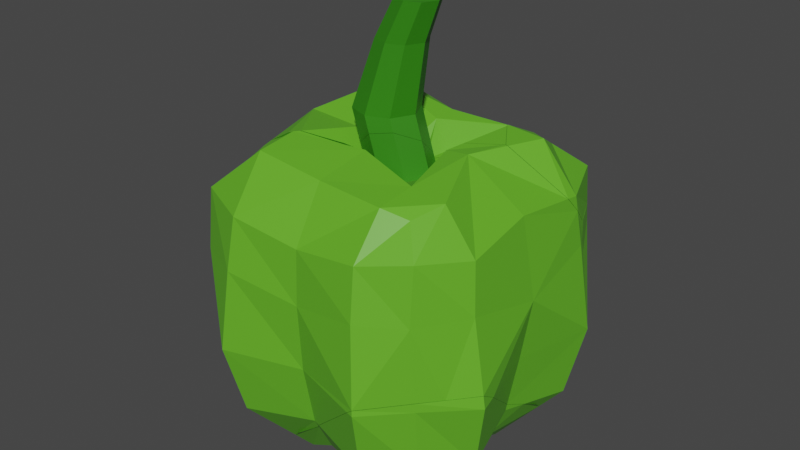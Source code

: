 # Source: Paprika_green_broken.blend  (saved by Blender 2.82.7; exported with 4.5.12 LTS)
import bpy
from mathutils import Matrix  # noqa: F401  (used for matrix-valued properties, if any)

bpy.ops.wm.read_factory_settings(use_empty=True)
scene = bpy.context.scene
scene.name = 'Scene'

# ---- collections
col_collection = bpy.data.collections.new('Collection'); scene.collection.children.link(col_collection)

# ---- materials (node trees are filled in below, after node groups)
mat_material_007 = bpy.data.materials.new('Material.007')
mat_material_007.use_transparent_shadow = False
mat_material_008 = bpy.data.materials.new('Material.008')
mat_material_008.use_transparent_shadow = False

# ---- material node trees
mat_material_007.use_nodes = True; mat_material_007.node_tree.nodes.clear()
_N = mat_material_007.node_tree.nodes; _L = mat_material_007.node_tree.links
n0 = _N.new('ShaderNodeOutputMaterial'); n0.name = 'Material Output'; n0.location = (300, 300)
n1 = _N.new('ShaderNodeBsdfPrincipled'); n1.name = 'Principled BSDF'; n1.location = (10, 300)
n1.distribution = 'GGX'
n1.subsurface_method = 'BURLEY'
n1.inputs[0].default_value = (0.1217, 0.448, 0.02115, 1.0)
n1.inputs[3].default_value = 1.45
n1.inputs[27].default_value = (0.0, 0.0, 0.0, 1.0)
n1.inputs[28].default_value = 1.0
_L.new(n1.outputs[0], n0.inputs[0])
n0.is_active_output = True
mat_material_008.use_nodes = True; mat_material_008.node_tree.nodes.clear()
_N = mat_material_008.node_tree.nodes; _L = mat_material_008.node_tree.links
n0 = _N.new('ShaderNodeOutputMaterial'); n0.name = 'Material Output'; n0.location = (300, 300)
n1 = _N.new('ShaderNodeBsdfPrincipled'); n1.name = 'Principled BSDF'; n1.location = (10, 300)
n1.distribution = 'GGX'
n1.subsurface_method = 'BURLEY'
n1.inputs[0].default_value = (0.03137, 0.2203, 0.005286, 1.0)
n1.inputs[3].default_value = 1.45
n1.inputs[27].default_value = (0.0, 0.0, 0.0, 1.0)
n1.inputs[28].default_value = 1.0
_L.new(n1.outputs[0], n0.inputs[0])
n0.is_active_output = True

# ---- world
world_world = bpy.data.worlds.new('World'); scene.world = world_world
world_world.use_nodes = True; world_world.node_tree.nodes.clear()
_N = world_world.node_tree.nodes; _L = world_world.node_tree.links
n0 = _N.new('ShaderNodeOutputWorld'); n0.name = 'World Output'; n0.location = (300, 300)
n1 = _N.new('ShaderNodeBackground'); n1.name = 'Background'; n1.location = (10, 300)
n1.inputs[0].default_value = (0.05088, 0.05088, 0.05088, 1.0)
_L.new(n1.outputs[0], n0.inputs[0])
n0.is_active_output = True
world_world.color = (0.05088, 0.05088, 0.05088)
world_world.use_sun_shadow = False
world_world.sun_shadow_jitter_overblur = 0.0

# ---- meshes
me_gr_nn_paprika_cell_006 = bpy.data.meshes.new('Grønn Paprika_cell.006')
me_gr_nn_paprika_cell_006.from_pydata([(0.5458, -1.254, 0.5457), (0.7831, -1.022, 0.007518), (0.8734, -0.2536, 0.9124), (0.01512, -1.022, 0.7755), (0.6508, -1.254, -0.3087), (0.8501, -0.7538, 0.8529), (0.3332, -1.254, 0.6441), (0.6508, -1.254, 0.3265), (-0.302, -1.254, 0.6441), (0.5998, -0.2536, 1.196), (1.184, -0.2536, 0.6107), (0.9413, -0.7167, 0.007517), (1.076, -0.7843, 0.5382), (0.5458, -0.7843, 1.069), (0.3332, -1.254, 0.3265), (0.9513, -0.6642, 0.007516), (0.9821, -0.7371, -0.1527), (1.168, -0.1614, 0.6089), (1.149, -0.2536, 0.474), (0.8708, -0.1861, 0.9159), (0.06554, -0.7231, 0.9465), (0.5962, -0.2132, 1.192), (0.5472, -0.2536, 1.181), (0.5768, -1.254, -0.4973), (0.7711, -1.079, -0.486), (0.9275, -0.9485, -0.4481), (0.9862, -0.8302, -0.3159), (0.4873, -1.254, -0.4501), (0.3667, -1.254, -0.3087), (0.4673, -0.998, 0.007518), (0.3764, -1.032, 0.05646), (0.08629, -1.05, 0.3654), (-0.2124, -1.18, 0.4961), (-0.302, -1.254, 0.4757), (-0.3223, -1.254, 0.4996), (-0.3748, -1.254, 0.612), (0.01512, -1.003, 0.529), (-0.3598, -1.127, 0.759), (-0.3678, -1.149, 0.7312), (-0.3945, -1.221, 0.6391), (0.01512, -0.7868, 0.8973), (-0.2593, -1.014, 0.8331), (0.9513, -0.6642, 0.007516), (0.9821, -0.7371, -0.1527), (1.168, -0.1614, 0.6089), (1.149, -0.2536, 0.474), (0.8708, -0.1861, 0.9159), (0.5472, -0.2536, 1.181), (0.06554, -0.7231, 0.9465), (0.5962, -0.2132, 1.192), (0.5768, -1.254, -0.4973), (0.7711, -1.079, -0.486), (0.9275, -0.9485, -0.4481), (0.9862, -0.8302, -0.3159), (0.4873, -1.254, -0.4501), (0.3667, -1.254, -0.3087), (0.4673, -0.998, 0.007518), (0.3764, -1.032, 0.05646), (0.08629, -1.05, 0.3654), (0.01512, -1.003, 0.529), (-0.2124, -1.18, 0.4961), (-0.302, -1.254, 0.4757), (-0.3223, -1.254, 0.4996), (-0.3748, -1.254, 0.612), (-0.3598, -1.127, 0.759), (-0.3678, -1.149, 0.7312), (-0.3945, -1.221, 0.6391), (0.01512, -0.7868, 0.8973), (-0.2593, -1.014, 0.8331)], [], [(14, 7, 0, 6), (13, 9, 47, 48), (12, 10, 2, 5), (4, 52, 53, 43, 11, 1), (7, 12, 5, 0), (1, 11, 12, 7), (11, 42, 45, 10, 12), (9, 49, 47), (2, 46, 49, 9), (6, 13, 48, 67, 3), (0, 5, 13, 6), (5, 2, 9, 13), (8, 64, 65, 66, 63), (3, 67, 68, 64, 8), (10, 44, 46, 2), (59, 58, 14, 6, 3), (61, 60, 59, 3, 8), (58, 57, 14), (51, 50, 54), (56, 55, 4, 1), (34, 35, 39), (45, 44, 10), (63, 62, 61, 8), (41, 40, 20, 22, 21, 19, 17, 18, 15, 16, 26), (23, 24, 52, 4), (43, 42, 11), (55, 27, 23, 4), (57, 56, 1, 7, 14), (32, 33, 34, 39, 38, 37, 41, 26, 25, 51, 54, 28, 29, 30, 31, 36)])
_k = set([(15, 16), (15, 18), (16, 26), (17, 18), (17, 19), (19, 21), (20, 22), (20, 40), (21, 22), (23, 24), (23, 27), (24, 52), (25, 26), (25, 51), (27, 55), (28, 29), (28, 54), (29, 30), (30, 31), (31, 36), (32, 33), (32, 36), (33, 34), (34, 35), (35, 39), (37, 38), (37, 41), (38, 39), (40, 41), (42, 43), (42, 45), (43, 53), (44, 45), (44, 46), (46, 49), (47, 48), (47, 49), (48, 67), (50, 51), (50, 54), (52, 53), (55, 56), (56, 57), (57, 58), (58, 59), (59, 60), (60, 61), (61, 62), (62, 63), (63, 66), (64, 65), (64, 68), (65, 66), (67, 68)])
me_gr_nn_paprika_cell_006.attributes.new('sharp_edge', 'BOOLEAN', 'EDGE').data.foreach_set('value', [ (min(e.vertices), max(e.vertices)) in _k for e in me_gr_nn_paprika_cell_006.edges])
_uv = me_gr_nn_paprika_cell_006.uv_layers.new(name='UVMap')
_uv.uv.foreach_set('vector', [0.3125, 0.6875, 0.375, 0.6875, 0.375, 0.75, 0.3125, 0.75, 0.4375, 0.8125, 0.5, 0.8125, 0.5, 0.8181, 0.4375, 0.8691, 0.4375, 0.6875, 0.5, 0.6875, 0.5, 0.75, 0.4375, 0.75, 0.375, 0.5625, 0.4156, 0.5625, 0.4277, 0.5842, 0.4375, 0.6061, 0.4375, 0.625, 0.375, 0.625, 0.375, 0.6875, 0.4375, 0.6875, 0.4375, 0.75, 0.375, 0.75, 0.375, 0.625, 0.4375, 0.625, 0.4375, 0.6875, 0.375, 0.6875, 0.4375, 0.625, 0.4446, 0.625, 0.5, 0.6733, 0.5, 0.6875, 0.4375, 0.6875, 0.5, 0.8125, 0.5042, 0.8125, 0.5, 0.8181, 0.5, 0.75, 0.507, 0.75, 0.5042, 0.8125, 0.5, 0.8125, 0.375, 0.8125, 0.4375, 0.8125, 0.4375, 0.8691, 0.4231, 0.875, 0.375, 0.875, 0.375, 0.75, 0.4375, 0.75, 0.4375, 0.8125, 0.375, 0.8125, 0.4375, 0.75, 0.5, 0.75, 0.5, 0.8125, 0.4375, 0.8125, 0.375, 0.9375, 0.3919, 0.9375, 0.389, 0.9413, 0.3794, 0.9554, 0.375, 0.9551, 0.375, 0.875, 0.4231, 0.875, 0.4004, 0.9175, 0.3919, 0.9375, 0.375, 0.9375, 0.5, 0.6875, 0.5093, 0.6875, 0.507, 0.75, 0.5, 0.75, 0.25, 0.7114, 0.264, 0.6875, 0.3125, 0.6875, 0.3125, 0.75, 0.25, 0.75, 0.1875, 0.7169, 0.2055, 0.7162, 0.25, 0.7114, 0.25, 0.75, 0.1875, 0.75, 0.264, 0.6875, 0.3125, 0.6346, 0.3125, 0.6875, 1.0, 0.4408, 0.892, 0.09817, 1.0, 0.09808, 0.3255, 0.625, 0.3191, 0.5625, 0.375, 0.5625, 0.375, 0.625, 0.2232, 0.2232, 0.3397, 0.2235, 0.3679, 0.3679, 0.5, 0.6733, 0.5093, 0.6875, 0.5, 0.6875, 0.1699, 0.75, 0.1829, 0.7227, 0.1875, 0.7169, 0.1875, 0.75, 1.0, 0.7682, 0.8231, 0.6271, 0.7698, 0.6012, 0.3917, 0.3534, 0.3602, 0.3283, 0.3729, 0.187, 0.391, 0.03393, 0.4758, 0.04365, 0.8377, 0.1455, 0.9112, 0.1297, 1.0, 0.1276, 0.375, 0.5191, 0.3985, 0.5438, 0.4156, 0.5625, 0.375, 0.5625, 0.4375, 0.6061, 0.4446, 0.625, 0.4375, 0.625, 0.3191, 0.5625, 0.3497, 0.5317, 0.375, 0.5191, 0.375, 0.5625, 0.3125, 0.6346, 0.3255, 0.625, 0.375, 0.625, 0.375, 0.6875, 0.3125, 0.6875, 0.5542, 0.5542, 0.967, 0.2233, 1.0, 0.2232, 1.0, 0.3679, 1.0, 0.6935, 0.9652, 0.7121, 0.7682, 0.7682, 0.1276, 0.1276, 0.32, 0.03732, 0.5592, 0.0, 0.9019, 0.0, 0.9377, 0.08152, 0.5297, 0.2941, 0.6069, 0.3183, 0.7202, 0.4942, 0.6715, 0.5941])
me_gr_nn_paprika_cell_006.materials.append(mat_material_007)
me_gr_nn_paprika_cell_006.materials.append(mat_material_008)
me_gr_nn_paprika_cell_006.use_remesh_fix_poles = True
me_gr_nn_paprika_cell_006.use_remesh_preserve_attributes = False
me_gr_nn_paprika_cell_006.use_mirror_vertex_groups = False
me_gr_nn_paprika_cell_006.update()
me_gr_nn_paprika_cell_007 = bpy.data.meshes.new('Grønn Paprika_cell.007')
me_gr_nn_paprika_cell_007.from_pydata([(-0.9191, -0.2536, 0.9042), (0.01512, -0.7563, 0.007517), (0.01512, -0.2536, 1.022), (1.03, -0.2536, 0.007515), (-0.9894, -0.2536, 0.007515), (-0.8935, 0.3204, 0.9581), (-0.8935, -0.7538, 0.8282), (0.8501, 0.353, 0.9439), (0.01473, 0.8445, 0.2339), (0.2564, 0.8444, 0.007093), (0.01512, -0.9918, 0.3766), (0.01512, -0.9918, -0.3616), (-0.354, -0.9918, 0.007518), (0.3842, -0.9918, 0.007518), (-0.5696, -0.2536, 1.199), (0.01512, -0.7167, 0.9337), (0.01512, 0.2423, 1.051), (1.184, -0.2536, -0.6005), (1.112, 0.2267, 0.01025), (-1.154, -0.2536, 0.6266), (-0.911, -0.7167, 0.007517), (-1.117, 0.2186, 0.01487), (-1.046, 0.3565, 0.6351), (1.076, 0.3658, -0.6039), (1.076, -0.7843, -0.5232), (0.5458, 0.3536, 1.131), (-0.5156, -0.7843, 1.069), (0.3332, -1.254, -0.3087), (0.1788, 0.8447, -0.1592), (0.1786, 0.8448, 0.1733), (-0.1486, 0.8448, 0.1736), (-0.5156, 0.3461, 1.144), (1.076, 0.3659, 0.5987), (-0.2342, 0.8444, 0.006058), (0.3842, 1.075, 0.00751), (0.5151, 1.041, 0.5225), (0.01512, 1.097, 0.3766), (-0.4849, 1.139, 0.5219), (-0.6994, 0.9304, 0.7391), (-0.8933, 0.7544, 0.9082), (0.6943, 0.9542, 0.7515), (0.8499, 0.7747, 0.9093), (0.5572, 1.092, 0.007516), (1.001, 0.7995, 0.008226), (0.01512, 1.033, 0.8024), (0.01512, 0.6445, 1.032), (1.038, 0.7259, 0.5608), (0.7838, 1.011, 0.531), (-0.4959, 0.7251, 1.078), (-0.4849, 1.103, 0.8211), (-1.007, 0.7295, 0.5837), (-0.7531, 0.9706, 0.5391), (0.5263, 0.7246, 1.073), (0.5151, 1.008, 0.8183), (0.4968, 0.6688, -0.7019), (1.031, 0.7504, -0.4644), (0.674, 1.094, -0.2628), (0.6564, 1.096, -0.2664), (0.4196, 1.088, -0.131), (0.2674, 0.918, -0.2501), (0.05578, 0.8445, -0.2123), (0.1506, 0.9335, -0.1591), (0.1811, 1.082, 0.007247), (-0.2431, 0.8727, 0.006076), (-0.2057, 0.8446, -0.05208), (-0.2059, 1.025, 0.1737), (0.07732, 1.164, 0.1735), (-0.473, 1.128, 0.4664), (-0.7595, 0.9844, 0.4621), (-0.0779, 1.136, 0.234), (1.033, 0.3802, -0.689), (1.036, 0.3577, -0.6862), (1.049, 0.6281, -0.5697), (1.015, 0.4925, -0.7029), (-0.2515, 0.8688, 0.006236), (-0.2529, 0.8938, 0.03834), (-1.003, 0.7625, 0.3342), (-1.15, 0.2653, -0.197), (-1.065, 0.4746, 0.01248), (1.036, 0.3448, -0.6845), (1.175, -0.2536, -0.6123), (1.068, -0.7832, -0.5379), (1.058, 0.1885, -0.665), (0.9517, -0.6621, 0.007516), (0.9838, -0.738, -0.1593), (-0.9588, -0.7406, -0.1799), (-1.179, -0.2536, -0.5039), (-1.061, -0.6381, -0.4589), (-1.2, -0.02774, -0.5325), (-1.2, -0.04012, -0.5309), (1.168, -0.1595, 0.6088), (1.149, -0.2536, 0.4713), (-1.022, -0.7721, 0.4425), (-1.05, -0.7647, 0.5415), (1.0, -0.1777, 0.775), (0.8708, -0.184, 0.916), (-1.031, -0.7812, 0.5679), (0.06303, -0.7228, 0.9459), (0.596, -0.2111, 1.192), (0.5444, -0.2536, 1.18), (0.3332, -1.254, -0.4419), (0.2398, -1.177, -0.4481), (0.09821, -1.062, -0.4566), (0.01512, -0.9993, -0.4611), (-0.2375, -1.2, -0.423), (-0.2458, -1.207, -0.318), (0.9528, -0.9004, -0.5172), (0.9304, -0.9453, -0.4496), (0.779, -1.071, -0.4864), (0.3636, -1.254, -0.3087), (0.4281, -1.254, -0.3842), (0.4829, -1.254, -0.4487), (-0.8482, -0.8379, 0.007517), (0.465, -0.9978, 0.007518), (-0.3184, -1.171, -0.2091), (-0.5946, -1.01, 0.007518), (0.3766, -1.031, 0.05501), (0.08475, -1.049, 0.3656), (-0.2967, -1.249, 0.3273), (-0.3042, -1.243, 0.313), (-0.3456, -1.21, 0.2734), (-0.4795, -1.104, 0.143), (-0.2121, -1.179, 0.4918), (-0.302, -1.254, 0.4708), (-0.302, -1.254, 0.3949), (-0.3186, -1.254, 0.4902), (0.01512, -1.003, 0.5257), (-0.3613, -1.123, 0.7621), (-0.3966, -1.219, 0.641), (-0.4932, -1.157, 0.667), (-0.7316, -0.9973, 0.6829), (0.01512, -0.7833, 0.8991), (0.674, 1.094, -0.2628), (1.031, 0.7504, -0.4644), (0.6564, 1.096, -0.2664), (0.4196, 1.088, -0.131), (0.2674, 0.918, -0.2501), (0.05578, 0.8445, -0.2123), (0.1506, 0.9335, -0.1591), (0.1811, 1.082, 0.007247), (-0.2431, 0.8727, 0.006076), (-0.2057, 0.8446, -0.05208), (-0.2059, 1.025, 0.1737), (0.07732, 1.164, 0.1735), (-0.2529, 0.8938, 0.03834), (-0.473, 1.128, 0.4664), (-0.7595, 0.9844, 0.4621), (-0.0779, 1.136, 0.234), (1.015, 0.4925, -0.7029), (1.033, 0.3802, -0.689), (1.036, 0.3577, -0.6862), (1.049, 0.6281, -0.5697), (-0.2515, 0.8688, 0.006236), (-1.003, 0.7625, 0.3342), (-1.065, 0.4746, 0.01248), (-1.15, 0.2653, -0.197), (1.036, 0.3448, -0.6845), (1.175, -0.2536, -0.6123), (1.068, -0.7832, -0.5379), (1.058, 0.1885, -0.665), (0.9517, -0.6621, 0.007516), (0.9838, -0.738, -0.1593), (-1.061, -0.6381, -0.4589), (-0.9588, -0.7406, -0.1799), (-1.2, -0.04012, -0.5309), (-1.179, -0.2536, -0.5039), (-1.2, -0.02774, -0.5325), (1.168, -0.1595, 0.6088), (1.149, -0.2536, 0.4713), (-1.05, -0.7647, 0.5415), (-1.022, -0.7721, 0.4425), (0.8708, -0.184, 0.916), (1.0, -0.1777, 0.775), (-1.031, -0.7812, 0.5679), (0.596, -0.2111, 1.192), (0.5444, -0.2536, 1.18), (0.06303, -0.7228, 0.9459), (0.4829, -1.254, -0.4487), (0.3332, -1.254, -0.4419), (0.2398, -1.177, -0.4481), (0.09821, -1.062, -0.4566), (0.01512, -0.9993, -0.4611), (-0.2375, -1.2, -0.423), (-0.2458, -1.207, -0.318), (0.9528, -0.9004, -0.5172), (0.9304, -0.9453, -0.4496), (0.779, -1.071, -0.4864), (0.3636, -1.254, -0.3087), (0.4281, -1.254, -0.3842), (-0.8482, -0.8379, 0.007517), (0.465, -0.9978, 0.007518), (-0.3184, -1.171, -0.2091), (-0.5946, -1.01, 0.007518), (0.3766, -1.031, 0.05501), (0.08475, -1.049, 0.3656), (-0.2967, -1.249, 0.3273), (-0.3042, -1.243, 0.313), (-0.3456, -1.21, 0.2734), (-0.4795, -1.104, 0.143), (-0.302, -1.254, 0.4708), (-0.2121, -1.179, 0.4918), (-0.302, -1.254, 0.3949), (-0.3186, -1.254, 0.4902), (0.01512, -1.003, 0.5257), (-0.3613, -1.123, 0.7621), (-0.3966, -1.219, 0.641), (-0.4932, -1.157, 0.667), (-0.7316, -0.9973, 0.6829), (0.01512, -0.7833, 0.8991)], [], [(7, 41, 52, 25), (37, 51, 38, 49), (36, 37, 49, 44), (22, 50, 153, 154, 21), (27, 187, 190, 13), (26, 14, 0, 6), (35, 36, 44, 53), (24, 17, 3, 160, 161), (25, 52, 45, 16), (19, 22, 21, 4), (0, 5, 22, 19), (31, 48, 39, 5), (6, 0, 19, 93, 173), (20, 4, 165, 162, 163), (47, 35, 53, 40), (17, 23, 18, 3), (15, 2, 14, 26), (11, 27, 13, 1), (12, 1, 10, 195, 196), (9, 28, 138, 139), (42, 34, 35, 47), (32, 46, 41, 7), (18, 43, 46, 32), (29, 9, 139, 143), (16, 45, 48, 31), (33, 30, 142, 140), (21, 154, 155), (10, 194, 203), (1, 13, 193, 194, 10), (13, 190, 193), (14, 31, 5, 0), (2, 16, 31, 14), (3, 18, 32, 167, 168), (23, 151, 133, 43, 18), (4, 21, 155, 166, 164, 165), (33, 141, 152), (28, 9, 34, 135, 136), (9, 29, 35, 34), (29, 8, 36, 35), (30, 33, 152, 144, 145, 37), (8, 30, 37, 36), (30, 8, 147, 142), (8, 29, 143, 147), (28, 137, 138), (47, 40, 41, 46), (49, 38, 39, 48), (51, 68, 153, 50), (53, 44, 45, 52), (42, 47, 46, 43), (44, 49, 48, 45), (38, 51, 50, 39), (40, 53, 52, 41), (5, 39, 50, 22), (172, 171, 174, 99, 97, 208, 204, 205, 202, 199, 200, 126, 117, 116, 113, 109, 188), (179, 180, 103, 182, 87, 86, 89, 88, 54, 148, 149, 71, 156, 159, 80, 81, 184), (198, 120, 129, 130, 96, 169, 92, 189, 85, 87, 182, 183, 114, 192), (177, 100, 179, 184, 108), (173, 207, 6), (140, 141, 33), (112, 170, 20), (185, 186, 106, 158, 24), (170, 93, 19, 4, 20), (188, 177, 108, 107, 84, 83, 91, 90, 172), (201, 195, 10, 203, 122, 123), (136, 137, 28), (98, 95, 7, 25), (161, 185, 24), (207, 206, 128, 127, 26, 6), (132, 134, 135, 34, 42), (63, 65, 69, 66, 62, 61, 60, 59, 58, 57, 54, 88, 77, 78, 76, 146, 67, 75, 74, 64), (115, 191, 12), (95, 94, 167, 32, 7), (196, 197, 121, 115, 12), (157, 82, 79, 150, 23, 17), (133, 132, 42, 43), (105, 104, 181, 11), (131, 176, 15), (57, 56, 55, 72, 148, 54), (150, 70, 73, 151, 23), (120, 119, 118, 124, 202, 205, 129), (145, 68, 51, 37), (127, 131, 15, 26), (191, 105, 11, 1, 12), (176, 175, 2, 15), (181, 102, 101, 178, 27, 11), (123, 125, 201), (168, 160, 3), (163, 112, 20), (178, 111, 110, 187, 27), (158, 157, 17, 24), (175, 98, 25, 16, 2)])
me_gr_nn_paprika_cell_007.polygons.foreach_set('material_index', [0, 0, 0, 0, 0, 0, 0, 0, 0, 0, 0, 0, 0, 0, 0, 0, 0, 0, 0, 1, 0, 0, 0, 1, 0, 1, 0, 0, 0, 0, 0, 0, 0, 0, 0, 0, 0, 0, 0, 0, 0, 1, 1, 1, 0, 0, 0, 0, 0, 0, 0, 0, 0, 0, 0, 0, 0, 0, 1, 0, 0, 0, 0, 0, 0, 0, 0, 0, 0, 0, 0, 0, 0, 0, 0, 0, 0, 0, 0, 0, 0, 0, 0, 0, 0, 0, 0, 0, 0, 0, 0])
_k = set([(55, 56), (55, 72), (56, 57), (57, 58), (58, 59), (59, 60), (60, 61), (61, 62), (62, 66), (63, 64), (63, 65), (64, 74), (65, 69), (66, 69), (67, 75), (67, 146), (68, 145), (68, 153), (70, 73), (70, 150), (71, 149), (71, 156), (72, 148), (73, 151), (74, 75), (76, 78), (76, 146), (77, 78), (77, 88), (79, 82), (79, 150), (80, 81), (80, 159), (81, 184), (82, 157), (83, 84), (83, 91), (84, 107), (85, 87), (85, 189), (86, 87), (86, 89), (88, 89), (90, 91), (90, 172), (92, 169), (92, 189), (93, 170), (93, 173), (94, 95), (94, 167), (95, 98), (96, 130), (96, 169), (97, 99), (97, 208), (98, 175), (99, 174), (100, 177), (100, 179), (101, 102), (101, 178), (102, 181), (103, 180), (103, 182), (104, 105), (104, 181), (105, 191), (106, 158), (106, 186), (107, 108), (108, 184), (109, 113), (109, 188), (110, 111), (110, 187), (111, 178), (112, 163), (112, 170), (113, 116), (114, 183), (114, 192), (115, 121), (115, 191), (116, 117), (117, 126), (118, 119), (118, 124), (119, 120), (120, 198), (121, 197), (122, 123), (122, 203), (123, 125), (124, 202), (125, 201), (126, 200), (127, 128), (127, 131), (128, 206), (129, 130), (129, 205), (131, 176), (132, 133), (132, 134), (133, 151), (134, 135), (135, 136), (136, 137), (137, 138), (138, 139), (139, 143), (140, 141), (140, 142), (141, 152), (142, 147), (143, 147), (144, 145), (144, 152), (148, 149), (153, 154), (154, 155), (155, 166), (156, 159), (157, 158), (160, 161), (160, 168), (161, 185), (162, 163), (162, 165), (164, 165), (164, 166), (167, 168), (171, 172), (171, 174), (173, 207), (175, 176), (177, 188), (179, 180), (182, 183), (185, 186), (187, 190), (190, 193), (192, 198), (193, 194), (194, 203), (195, 196), (195, 201), (196, 197), (199, 200), (199, 202), (204, 205), (204, 208), (206, 207)])
me_gr_nn_paprika_cell_007.attributes.new('sharp_edge', 'BOOLEAN', 'EDGE').data.foreach_set('value', [ (min(e.vertices), max(e.vertices)) in _k for e in me_gr_nn_paprika_cell_007.edges])
_uv = me_gr_nn_paprika_cell_007.uv_layers.new(name='UVMap')
_uv.uv.foreach_set('vector', [0.5625, 0.75, 0.6039, 0.75, 0.6022, 0.8125, 0.5625, 0.8125, 0.8125, 0.6875, 0.846, 0.6875, 0.8425, 0.7181, 0.8125, 0.7235, 0.75, 0.6875, 0.8125, 0.6875, 0.8125, 0.7235, 0.75, 0.7288, 0.5625, 0.0625, 0.6021, 0.0625, 0.6052, 0.08965, 0.5829, 0.125, 0.5625, 0.125, 0.3125, 0.5625, 0.3185, 0.5625, 0.3252, 0.625, 0.3125, 0.625, 0.4375, 0.9375, 0.5, 0.9375, 0.5, 1.0, 0.4375, 1.0, 0.6875, 0.6875, 0.75, 0.6875, 0.75, 0.7288, 0.6875, 0.7233, 0.4375, 0.5625, 0.5, 0.5625, 0.5, 0.625, 0.4449, 0.625, 0.4375, 0.6054, 0.5625, 0.8125, 0.6022, 0.8125, 0.6031, 0.875, 0.5625, 0.875, 0.5, 0.0625, 0.5625, 0.0625, 0.5625, 0.125, 0.5, 0.125, 0.5, 0.0, 0.5625, 0.0, 0.5625, 0.0625, 0.5, 0.0625, 0.5625, 0.9375, 0.6025, 0.9375, 0.6042, 1.0, 0.5625, 1.0, 0.4375, 0.0, 0.5, 0.0, 0.5, 0.0625, 0.4398, 0.0625, 0.4375, 0.05609, 0.4375, 0.125, 0.5, 0.125, 0.5, 0.1797, 0.4539, 0.1785, 0.4375, 0.1471, 0.6539, 0.6875, 0.6875, 0.6875, 0.6875, 0.7233, 0.6593, 0.7199, 0.5, 0.5625, 0.5625, 0.5625, 0.5625, 0.625, 0.5, 0.625, 0.4375, 0.875, 0.5, 0.875, 0.5, 0.9375, 0.4375, 0.9375, 0.25, 0.5625, 0.3125, 0.5625, 0.3125, 0.625, 0.25, 0.625, 0.1875, 0.625, 0.25, 0.625, 0.25, 0.6875, 0.1885, 0.6875, 0.1875, 0.6849, 0.6967, 0.6254, 0.7202, 0.595, 0.7202, 0.595, 0.6967, 0.6254, 0.6604, 0.625, 0.6875, 0.625, 0.6875, 0.6875, 0.6539, 0.6875, 0.5625, 0.6875, 0.6017, 0.6875, 0.6039, 0.75, 0.5625, 0.75, 0.5625, 0.625, 0.6089, 0.625, 0.6017, 0.6875, 0.5625, 0.6875, 0.7202, 0.6549, 0.6967, 0.6254, 0.6967, 0.6254, 0.7202, 0.6549, 0.5625, 0.875, 0.6031, 0.875, 0.6025, 0.9375, 0.5625, 0.9375, 0.8048, 0.6252, 0.7798, 0.655, 0.7798, 0.655, 0.8048, 0.6252, 0.5625, 0.125, 0.5829, 0.125, 0.5625, 0.1496, 0.25, 0.6875, 0.2637, 0.6875, 0.25, 0.7109, 0.25, 0.625, 0.3125, 0.625, 0.3125, 0.6343, 0.2637, 0.6875, 0.25, 0.6875, 0.3125, 0.625, 0.3252, 0.625, 0.3125, 0.6343, 0.5, 0.9375, 0.5625, 0.9375, 0.5625, 1.0, 0.5, 1.0, 0.5, 0.875, 0.5625, 0.875, 0.5625, 0.9375, 0.5, 0.9375, 0.5, 0.625, 0.5625, 0.625, 0.5625, 0.6875, 0.5095, 0.6875, 0.5, 0.6731, 0.5625, 0.5625, 0.5904, 0.5625, 0.6034, 0.5726, 0.6089, 0.625, 0.5625, 0.625, 0.5, 0.125, 0.5625, 0.125, 0.5625, 0.1496, 0.5242, 0.1849, 0.5229, 0.1846, 0.5, 0.1797, 0.8048, 0.6252, 0.796, 0.6145, 0.8057, 0.6252, 0.7202, 0.595, 0.6967, 0.6254, 0.6875, 0.625, 0.6875, 0.6081, 0.7116, 0.5865, 0.6967, 0.6254, 0.7202, 0.6549, 0.6875, 0.6875, 0.6875, 0.625, 0.7202, 0.6549, 0.7507, 0.6751, 0.75, 0.6875, 0.6875, 0.6875, 0.7798, 0.655, 0.8048, 0.6252, 0.8057, 0.6252, 0.8036, 0.6302, 0.8125, 0.6808, 0.8125, 0.6875, 0.7507, 0.6751, 0.7798, 0.655, 0.8125, 0.6875, 0.75, 0.6875, 0.7798, 0.655, 0.7507, 0.6751, 0.7507, 0.6751, 0.7798, 0.655, 0.7507, 0.6751, 0.7202, 0.6549, 0.7202, 0.6549, 0.7507, 0.6751, 0.7202, 0.595, 0.7421, 0.5783, 0.7202, 0.595, 0.6539, 0.6875, 0.6593, 0.7199, 0.6039, 0.75, 0.6017, 0.6875, 0.8125, 0.7235, 0.8425, 0.7181, 0.8715, 0.75, 0.8125, 0.75, 0.846, 0.6875, 0.8452, 0.6784, 0.875, 0.663, 0.875, 0.6875, 0.6875, 0.7233, 0.75, 0.7288, 0.75, 0.75, 0.6899, 0.75, 0.6604, 0.625, 0.6539, 0.6875, 0.6017, 0.6875, 0.6089, 0.625, 0.75, 0.7288, 0.8125, 0.7235, 0.8101, 0.75, 0.75, 0.75, 0.8425, 0.7181, 0.846, 0.6875, 0.875, 0.6886, 0.875, 0.75, 0.6593, 0.7199, 0.6875, 0.7233, 0.6875, 0.75, 0.6314, 0.75, 0.5625, 0.0, 0.6042, 0.0, 0.6021, 0.0625, 0.5625, 0.0625, 1.0, 0.7188, 0.8976, 0.7, 0.6865, 0.6523, 0.663, 0.6218, 0.4749, 0.2952, 0.4622, 0.2547, 0.3035, 0.01493, 0.3752, 0.3752, 0.2203, 0.2203, 0.2477, 0.2204, 0.4488, 0.0, 0.5569, 0.1282, 0.6333, 0.1097, 0.8621, 0.1544, 0.9196, 0.1837, 0.9477, 0.02452, 1.0, 0.03205, 0.2472, 0.2472, 0.1401, 0.1401, 0.2162, 0.1424, 0.1289, 0.0, 0.8332, 0.0, 0.5211, 0.03109, 0.02261, 0.02261, 0.03194, 0.0, 1.0, 0.0, 1.0, 0.7034, 1.0, 0.9191, 0.9492, 0.9203, 1.0, 0.9205, 0.8666, 0.0, 0.9552, 0.4917, 0.874, 0.814, 0.7868, 0.7868, 0.3358, 0.3358, 0.4142, 0.0, 0.6506, 0.0, 0.66, 0.4271, 0.7901, 0.5974, 0.7584, 0.5824, 0.7243, 0.5241, 0.6151, 0.2663, 0.4141, 0.1599, 0.1668, 0.0, 0.8711, 0.0, 0.9253, 0.06136, 0.9286, 0.1267, 0.8256, 0.2598, 1.0, 0.9021, 0.6938, 0.5961, 0.2472, 0.0, 0.7868, 0.0, 1.0, 0.5467, 0.4375, 0.05609, 0.407, 0.0, 0.4375, 0.0, 0.8048, 0.6252, 0.796, 0.6145, 0.8048, 0.6252, 0.4127, 0.125, 0.4375, 0.07377, 0.4375, 0.125, 0.4161, 0.5625, 0.3995, 0.5445, 0.4222, 0.5547, 0.4375, 0.5602, 0.4375, 0.5625, 0.4375, 0.07377, 0.4398, 0.0625, 0.5, 0.0625, 0.5, 0.125, 0.4375, 0.125, 0.03205, 0.03205, 0.09794, 0.0, 0.4533, 0.0, 0.635, 0.03128, 0.699, 0.1969, 0.6606, 0.2876, 0.897, 0.5601, 0.9201, 0.6381, 0.7188, 0.7188, 0.1875, 0.701, 0.1885, 0.6875, 0.25, 0.6875, 0.25, 0.7109, 0.2055, 0.7154, 0.1875, 0.7159, 0.7116, 0.5865, 0.7421, 0.5783, 0.7202, 0.595, 0.5044, 0.8125, 0.5072, 0.75, 0.5625, 0.75, 0.5625, 0.8125, 0.4375, 0.6054, 0.4161, 0.5625, 0.4375, 0.5625, 0.407, 1.0, 0.3881, 0.9694, 0.3797, 0.9556, 0.3924, 0.9375, 0.4375, 0.9375, 0.4375, 1.0, 0.6571, 0.5928, 0.6596, 0.5922, 0.6875, 0.6081, 0.6875, 0.625, 0.6604, 0.625, 0.9675, 0.4175, 0.52, 0.4587, 0.5692, 0.5146, 0.9563, 0.5489, 0.763, 0.4462, 0.6346, 0.3346, 0.6348, 0.2934, 0.4997, 0.2824, 0.5284, 0.3708, 0.2973, 0.2973, 0.0, 0.0, 0.9681, 0.0, 0.1984, 0.04627, 0.3265, 0.0833, 0.5151, 0.1103, 0.6162, 0.2168, 0.6529, 0.342, 1.0, 0.4381, 0.9717, 0.4171, 0.8993, 0.3817, 0.1498, 0.625, 0.1875, 0.5822, 0.1875, 0.625, 0.5072, 0.75, 0.5078, 0.722, 0.5095, 0.6875, 0.5625, 0.6875, 0.5625, 0.75, 0.1875, 0.6849, 0.181, 0.677, 0.162, 0.651, 0.1498, 0.625, 0.1875, 0.625, 0.5, 0.5606, 0.5451, 0.5529, 0.5612, 0.5514, 0.5625, 0.5513, 0.5625, 0.5625, 0.5, 0.5625, 0.6034, 0.5726, 0.6571, 0.5928, 0.6604, 0.625, 0.6089, 0.625, 0.1986, 0.5625, 0.2004, 0.5431, 0.25, 0.5469, 0.25, 0.5625, 0.4238, 0.875, 0.4375, 0.8694, 0.4375, 0.875, 1.0, 0.2973, 0.9779, 0.2997, 0.3933, 0.1627, 0.317, 0.09089, 0.2966, 0.0, 1.0, 0.0, 0.5625, 0.5513, 0.5649, 0.5506, 0.5767, 0.547, 0.5904, 0.5625, 0.5625, 0.5625, 0.4142, 0.4142, 0.6745, 0.2697, 0.7373, 0.2398, 0.8622, 0.2203, 1.0, 0.2203, 1.0, 0.3752, 0.6506, 0.6506, 0.8125, 0.6808, 0.8452, 0.6784, 0.846, 0.6875, 0.8125, 0.6875, 0.3924, 0.9375, 0.4238, 0.875, 0.4375, 0.875, 0.4375, 0.9375, 0.1875, 0.5822, 0.1986, 0.5625, 0.25, 0.5625, 0.25, 0.625, 0.1875, 0.625, 0.4375, 0.8694, 0.5, 0.8184, 0.5, 0.875, 0.4375, 0.875, 0.25, 0.5469, 0.266, 0.5442, 0.2939, 0.5397, 0.3125, 0.5363, 0.3125, 0.5625, 0.25, 0.5625, 0.1875, 0.7159, 0.1838, 0.7206, 0.1875, 0.701, 0.5, 0.6731, 0.4449, 0.625, 0.5, 0.625, 0.4375, 0.1471, 0.4127, 0.125, 0.4375, 0.125, 0.3125, 0.5363, 0.3486, 0.5321, 0.3335, 0.5466, 0.3185, 0.5625, 0.3125, 0.5625, 0.4375, 0.5602, 0.5, 0.5606, 0.5, 0.5625, 0.4375, 0.5625, 0.5, 0.8184, 0.5044, 0.8125, 0.5625, 0.8125, 0.5625, 0.875, 0.5, 0.875])
me_gr_nn_paprika_cell_007.materials.append(mat_material_007)
me_gr_nn_paprika_cell_007.materials.append(mat_material_008)
me_gr_nn_paprika_cell_007.use_remesh_fix_poles = True
me_gr_nn_paprika_cell_007.use_remesh_preserve_attributes = False
me_gr_nn_paprika_cell_007.use_mirror_vertex_groups = False
me_gr_nn_paprika_cell_007.update()
me_gr_nn_paprika_cell_001 = bpy.data.meshes.new('Grønn Paprika_cell.001')
me_gr_nn_paprika_cell_001.from_pydata([(-0.5613, -1.254, 0.53), (-0.5362, -1.254, -0.5237), (-0.7529, -1.022, 0.007518), (-0.6195, -1.254, 0.3265), (-0.5362, -1.254, -0.2061), (-1.046, -0.7843, 0.5382), (-1.046, -0.7843, -0.5232), (-0.302, -1.254, -0.3087), (-0.302, -1.254, 0.3265), (-0.9855, -0.7747, -0.6203), (-1.082, -0.6639, -0.5354), (-0.9604, -0.7414, -0.1863), (-1.06, -0.6415, -0.4593), (-1.025, -0.7738, 0.4556), (-1.05, -0.7674, 0.541), (-1.033, -0.7816, 0.5639), (-0.3077, -1.254, -0.6237), (-0.4116, -1.192, -0.6467), (-0.6919, -1.009, -0.6744), (-0.302, -1.254, -0.6157), (-0.239, -1.202, -0.4234), (-0.2473, -1.209, -0.3178), (-0.8462, -0.8417, 0.007517), (-0.3179, -1.173, -0.2117), (-0.5976, -1.01, 0.007518), (-0.3035, -1.246, 0.3173), (-0.3478, -1.211, 0.2743), (-0.302, -1.254, 0.3719), (-0.3243, -1.254, 0.4988), (-0.3767, -1.254, 0.6112), (-0.4936, -1.158, 0.6649), (-0.3963, -1.221, 0.6382), (-0.7293, -1.001, 0.6809), (-0.3035, -1.246, 0.3173), (-0.302, -1.254, 0.3265), (-1.082, -0.6639, -0.5354), (-0.9855, -0.7747, -0.6203), (-1.06, -0.6415, -0.4593), (-0.9604, -0.7414, -0.1863), (-1.05, -0.7674, 0.541), (-1.025, -0.7738, 0.4556), (-1.033, -0.7816, 0.5639), (-0.3077, -1.254, -0.6237), (-0.4116, -1.192, -0.6467), (-0.6919, -1.009, -0.6744), (-0.302, -1.254, -0.6157), (-0.239, -1.202, -0.4234), (-0.2473, -1.209, -0.3178), (-0.8462, -0.8417, 0.007517), (-0.3179, -1.173, -0.2117), (-0.5976, -1.01, 0.007518), (-0.3478, -1.211, 0.2743), (-0.302, -1.254, 0.3719), (-0.3243, -1.254, 0.4988), (-0.3767, -1.254, 0.6112), (-0.4936, -1.158, 0.6649), (-0.3963, -1.221, 0.6382), (-0.7293, -1.001, 0.6809)], [], [(7, 47, 49), (6, 35, 36), (5, 39, 40), (3, 5, 40, 48, 2), (0, 57, 41, 5, 3), (4, 6, 36, 44, 1), (2, 48, 38, 6, 4), (1, 44, 43, 42), (4, 7, 49, 50, 2), (1, 42, 45, 7, 4), (3, 34, 52, 53, 54, 0), (2, 50, 51, 33, 34, 3), (45, 46, 47, 7), (41, 39, 5), (31, 29, 28), (19, 16, 17, 18, 9, 10, 12, 20), (54, 56, 55, 57, 0), (28, 27, 8, 25, 26, 30, 31), (38, 37, 35, 6), (32, 30, 26, 24, 23, 21, 20, 12, 11, 22, 13, 14, 15)])
_k = set([(8, 25), (8, 27), (9, 10), (9, 18), (10, 12), (11, 12), (11, 22), (13, 14), (13, 22), (14, 15), (15, 32), (16, 17), (16, 19), (17, 18), (19, 20), (20, 21), (21, 23), (23, 24), (24, 26), (25, 26), (27, 28), (28, 29), (29, 31), (30, 31), (30, 32), (33, 34), (33, 51), (34, 52), (35, 36), (35, 37), (36, 44), (37, 38), (38, 48), (39, 40), (39, 41), (40, 48), (41, 57), (42, 43), (42, 45), (43, 44), (45, 46), (46, 47), (47, 49), (49, 50), (50, 51), (52, 53), (53, 54), (54, 56), (55, 56), (55, 57)])
me_gr_nn_paprika_cell_001.attributes.new('sharp_edge', 'BOOLEAN', 'EDGE').data.foreach_set('value', [ (min(e.vertices), max(e.vertices)) in _k for e in me_gr_nn_paprika_cell_001.edges])
_uv = me_gr_nn_paprika_cell_001.uv_layers.new(name='UVMap')
_uv.uv.foreach_set('vector', [0.1875, 0.5625, 0.1983, 0.5625, 0.1875, 0.5817, 0.4375, 0.1875, 0.4517, 0.1875, 0.4375, 0.2072, 0.4375, 0.0625, 0.4395, 0.0625, 0.4375, 0.07223, 0.375, 0.0625, 0.4375, 0.0625, 0.4375, 0.07223, 0.4119, 0.125, 0.375, 0.125, 0.375, 0.0, 0.4066, 0.0, 0.4375, 0.05695, 0.4375, 0.0625, 0.375, 0.0625, 0.375, 0.1875, 0.4375, 0.1875, 0.4375, 0.2072, 0.4056, 0.25, 0.375, 0.25, 0.375, 0.125, 0.4119, 0.125, 0.4375, 0.1478, 0.4375, 0.1875, 0.375, 0.1875, 0.375, 0.25, 0.4056, 0.25, 0.3833, 0.2924, 0.375, 0.311, 0.125, 0.5625, 0.1875, 0.5625, 0.1875, 0.5817, 0.1493, 0.625, 0.125, 0.625, 0.125, 0.5, 0.186, 0.5, 0.1875, 0.5021, 0.1875, 0.5625, 0.125, 0.5625, 0.125, 0.6875, 0.1875, 0.6875, 0.1875, 0.6964, 0.1825, 0.7226, 0.1695, 0.75, 0.125, 0.75, 0.125, 0.625, 0.1493, 0.625, 0.1806, 0.6772, 0.1875, 0.6857, 0.1875, 0.6875, 0.125, 0.6875, 0.1875, 0.5021, 0.2001, 0.543, 0.1983, 0.5625, 0.1875, 0.5625, 0.4375, 0.05695, 0.4395, 0.0625, 0.4375, 0.0625, 0.3669, 0.0, 0.3389, 0.1159, 0.2226, 0.0, 0.8764, 0.1153, 0.8764, 0.1249, 0.2762, 0.0, 0.5165, 0.2205, 0.7681, 0.5579, 0.8512, 0.755, 0.832, 0.832, 0.128, 0.128, 0.375, 0.9555, 0.3793, 0.9558, 0.3879, 0.9697, 0.4066, 1.0, 0.375, 1.0, 0.2226, 0.2226, 0.4039, 0.2227, 0.4995, 0.236, 0.5628, 0.2567, 1.0, 0.4148, 1.0, 0.6493, 0.3669, 0.3669, 0.4375, 0.1478, 0.4535, 0.1785, 0.4517, 0.1875, 0.4375, 0.1875, 0.3352, 0.1938, 0.3507, 0.0, 0.5852, 0.0, 0.7363, 0.2948, 0.8729, 0.1279, 0.9374, 0.1018, 1.0, 0.128, 1.0, 0.832, 0.8414, 0.6619, 0.7299, 0.5045, 0.5759, 0.1137, 0.621, 0.2085, 0.5897, 0.1906])
me_gr_nn_paprika_cell_001.materials.append(mat_material_007)
me_gr_nn_paprika_cell_001.materials.append(mat_material_008)
me_gr_nn_paprika_cell_001.use_remesh_fix_poles = True
me_gr_nn_paprika_cell_001.use_remesh_preserve_attributes = False
me_gr_nn_paprika_cell_001.use_mirror_vertex_groups = False
me_gr_nn_paprika_cell_001.update()
me_gr_nn_paprika_cell_002 = bpy.data.meshes.new('Grønn Paprika_cell.002')
me_gr_nn_paprika_cell_002.from_pydata([(0.5444, -1.254, -0.5802), (-0.9655, -0.2536, -0.8524), (0.01512, -1.022, -0.7605), (0.8667, -0.2536, -0.9984), (0.01512, -0.2536, -1.007), (-0.8537, -0.7537, -0.8311), (0.8476, -0.7536, -0.9201), (0.3332, -1.254, -0.6262), (0.8476, 0.3208, -1.064), (0.5998, -0.2536, -1.199), (-0.6141, -0.2536, -1.162), (0.01512, -0.7167, -0.9186), (0.009224, 0.2356, -1.063), (-1.206, -0.2536, -0.5772), (-0.5156, -0.7843, -1.054), (0.5458, -0.7843, -1.054), (0.5458, 0.3537, -1.161), (0.496, 0.6681, -0.7041), (0.8476, 0.4416, -1.048), (0.9445, 0.4698, -0.8525), (1.032, 0.3792, -0.6903), (1.035, 0.3576, -0.6876), (1.015, 0.4919, -0.7045), (0.537, 0.523, -1.127), (0.456, 0.5584, -1.102), (0.3002, 0.6343, -1.028), (0.01134, 0.5096, -0.9541), (-0.2381, 0.4229, -1.045), (-0.4893, 0.3247, -1.056), (-0.6507, 0.2625, -1.07), (-1.03, 0.08081, -0.8399), (1.174, -0.2536, -0.6141), (1.067, -0.783, -0.5399), (1.057, 0.1865, -0.6662), (-0.9836, -0.7743, -0.6234), (-1.084, -0.6597, -0.5358), (-1.204, -0.02675, -0.5564), (-1.179, -0.2536, -0.5058), (-1.062, -0.6377, -0.4614), (-1.201, -0.0284, -0.5342), (-1.2, -0.04058, -0.5326), (-1.198, -0.1123, -0.5233), (-0.4106, -1.191, -0.6482), (-0.3051, -1.254, -0.6249), (-0.6939, -1.005, -0.6764), (0.3332, -1.254, -0.4445), (0.2402, -1.177, -0.4501), (0.09835, -1.062, -0.4585), (0.01512, -0.9994, -0.4629), (-0.207, -1.175, -0.4297), (-0.2379, -1.201, -0.425), (-0.2809, -1.236, -0.5561), (-0.302, -1.254, -0.6204), (0.9501, -0.9021, -0.519), (0.5759, -1.254, -0.4996), (0.7737, -1.076, -0.4882), (0.4847, -1.254, -0.4516), (0.8476, 0.4416, -1.048), (0.9445, 0.4698, -0.8525), (1.015, 0.4919, -0.7045), (1.032, 0.3792, -0.6903), (1.035, 0.3576, -0.6876), (0.537, 0.523, -1.127), (0.456, 0.5584, -1.102), (0.3002, 0.6343, -1.028), (0.01134, 0.5096, -0.9541), (-0.2381, 0.4229, -1.045), (-0.4893, 0.3247, -1.056), (-0.6507, 0.2625, -1.07), (-1.03, 0.08081, -0.8399), (1.174, -0.2536, -0.6141), (1.067, -0.783, -0.5399), (1.057, 0.1865, -0.6662), (-1.084, -0.6597, -0.5358), (-0.9836, -0.7743, -0.6234), (-1.204, -0.02675, -0.5564), (-1.179, -0.2536, -0.5058), (-1.062, -0.6377, -0.4614), (-1.201, -0.0284, -0.5342), (-1.2, -0.04058, -0.5326), (-1.198, -0.1123, -0.5233), (-0.6939, -1.005, -0.6764), (-0.4106, -1.191, -0.6482), (-0.3051, -1.254, -0.6249), (0.4847, -1.254, -0.4516), (0.3332, -1.254, -0.4445), (0.2402, -1.177, -0.4501), (0.09835, -1.062, -0.4585), (0.01512, -0.9994, -0.4629), (-0.2379, -1.201, -0.425), (-0.207, -1.175, -0.4297), (-0.2809, -1.236, -0.5561), (-0.302, -1.254, -0.6204), (0.9501, -0.9021, -0.519), (0.5759, -1.254, -0.4996), (0.7737, -1.076, -0.4882)], [], [(8, 57, 58, 59, 60, 61), (15, 9, 3, 6), (14, 10, 4, 11), (10, 68, 67, 12, 4), (1, 69, 68, 10), (83, 14, 11, 2), (5, 1, 10, 14), (7, 15, 6, 0), (2, 11, 15, 7), (11, 4, 9, 15), (3, 8, 61, 72, 70), (0, 6, 71, 93, 95, 94), (6, 3, 70, 71), (2, 7, 85, 86, 87, 88), (7, 0, 94, 84, 85), (83, 2, 88, 90, 89, 91, 92), (12, 65, 64, 63, 62, 16), (16, 62, 57, 8), (9, 16, 8, 3), (4, 12, 16, 9), (13, 75, 69, 1), (17, 78, 79, 20, 22), (19, 18, 23, 24), (35, 77, 76, 13), (38, 73, 34, 81, 82, 51, 50), (79, 80, 49, 48, 47, 46, 53, 32, 31, 33, 21, 20), (76, 41, 40, 39, 75, 13), (24, 25, 17, 22, 19), (44, 74, 5), (46, 45, 56, 55, 53), (67, 66, 65, 12), (80, 37, 38, 50, 49), (74, 35, 13, 1, 5), (82, 43, 52, 51), (83, 42, 44, 5, 14), (56, 54, 55), (78, 17, 25, 26, 27, 28, 29, 30, 36)])
_k = set([(18, 19), (18, 23), (19, 22), (20, 21), (20, 22), (21, 33), (23, 24), (24, 25), (25, 26), (26, 27), (27, 28), (28, 29), (29, 30), (30, 36), (31, 32), (31, 33), (32, 53), (34, 73), (34, 81), (35, 74), (35, 77), (36, 78), (37, 38), (37, 80), (38, 73), (39, 40), (39, 75), (40, 41), (41, 76), (42, 44), (42, 83), (43, 52), (43, 82), (44, 74), (45, 46), (45, 56), (46, 47), (47, 48), (48, 49), (49, 50), (50, 51), (51, 52), (53, 55), (54, 55), (54, 56), (57, 58), (57, 62), (58, 59), (59, 60), (60, 61), (61, 72), (62, 63), (63, 64), (64, 65), (65, 66), (66, 67), (67, 68), (68, 69), (69, 75), (70, 71), (70, 72), (71, 93), (76, 77), (78, 79), (79, 80), (81, 82), (83, 92), (84, 85), (84, 94), (85, 86), (86, 87), (87, 88), (88, 90), (89, 90), (89, 91), (91, 92), (93, 95), (94, 95)])
me_gr_nn_paprika_cell_002.attributes.new('sharp_edge', 'BOOLEAN', 'EDGE').data.foreach_set('value', [ (min(e.vertices), max(e.vertices)) in _k for e in me_gr_nn_paprika_cell_002.edges])
_uv = me_gr_nn_paprika_cell_002.uv_layers.new(name='UVMap')
_uv.uv.foreach_set('vector', [0.5625, 0.5, 0.5742, 0.5, 0.5755, 0.5267, 0.5766, 0.5468, 0.5648, 0.5504, 0.5625, 0.5511, 0.4375, 0.4375, 0.5, 0.4375, 0.5, 0.5, 0.4375, 0.5, 0.4375, 0.3125, 0.5, 0.3125, 0.5, 0.375, 0.4375, 0.375, 0.5, 0.3125, 0.553, 0.3125, 0.5625, 0.3282, 0.5625, 0.375, 0.5, 0.375, 0.5, 0.25, 0.5366, 0.25, 0.553, 0.3125, 0.5, 0.3125, 0.375, 0.3125, 0.4375, 0.3125, 0.4375, 0.375, 0.375, 0.375, 0.4375, 0.25, 0.5, 0.25, 0.5, 0.3125, 0.4375, 0.3125, 0.375, 0.4375, 0.4375, 0.4375, 0.4375, 0.5, 0.375, 0.5, 0.375, 0.375, 0.4375, 0.375, 0.4375, 0.4375, 0.375, 0.4375, 0.4375, 0.375, 0.5, 0.375, 0.5, 0.4375, 0.4375, 0.4375, 0.5, 0.5, 0.5625, 0.5, 0.5625, 0.5511, 0.5449, 0.5527, 0.5, 0.5604, 0.375, 0.5, 0.4375, 0.5, 0.4375, 0.5599, 0.422, 0.5542, 0.3989, 0.5438, 0.375, 0.5185, 0.4375, 0.5, 0.5, 0.5, 0.5, 0.5604, 0.4375, 0.5599, 0.25, 0.5, 0.3125, 0.5, 0.3125, 0.5358, 0.294, 0.5393, 0.266, 0.5439, 0.25, 0.5466, 0.3125, 0.5, 0.375, 0.5, 0.375, 0.5185, 0.3492, 0.5314, 0.3125, 0.5358, 0.1875, 0.5, 0.25, 0.5, 0.25, 0.5466, 0.2064, 0.5432, 0.2003, 0.5427, 0.1918, 0.5151, 0.1875, 0.5011, 0.5625, 0.375, 0.585, 0.375, 0.5933, 0.4101, 0.5847, 0.4284, 0.5804, 0.4375, 0.5625, 0.4375, 0.5625, 0.4375, 0.5804, 0.4375, 0.5742, 0.5, 0.5625, 0.5, 0.5, 0.4375, 0.5625, 0.4375, 0.5625, 0.5, 0.5, 0.5, 0.5, 0.375, 0.5625, 0.375, 0.5625, 0.4375, 0.5, 0.4375, 0.5, 0.1875, 0.524, 0.1875, 0.5366, 0.25, 0.5, 0.25, 0.0, 0.0, 0.9686, 0.0, 1.0, 0.02222, 1.0, 0.9187, 0.7025, 0.7025, 1.0, 0.7287, 0.7307, 0.3688, 0.8783, 0.2257, 1.0, 0.2716, 0.4522, 0.1875, 0.454, 0.1787, 0.5, 0.1799, 0.5, 0.1875, 0.1659, 0.1659, 0.2416, 0.1473, 0.4454, 0.233, 0.7777, 0.4808, 1.0, 0.7233, 1.0, 0.8342, 0.8709, 0.8709, 0.02222, 0.02222, 0.04894, 0.0, 0.8973, 0.0, 0.9382, 0.1319, 0.1403, 0.1403, 0.2477, 0.0, 0.7851, 0.0, 0.8734, 0.06114, 0.9541, 0.4647, 1.0, 0.8659, 0.9278, 0.9128, 0.9187, 0.9187, 0.5, 0.1799, 0.5153, 0.1832, 0.5228, 0.1848, 0.5241, 0.1851, 0.524, 0.1875, 0.5, 0.1875, 0.2716, 0.2716, 0.4071, 0.0, 1.0, 0.0, 1.0, 0.7025, 0.7287, 0.7287, 0.406, 0.25, 0.4375, 0.2078, 0.4375, 0.25, 0.2477, 0.2477, 0.6908, 0.09773, 1.0, 0.09748, 1.0, 0.4455, 0.7851, 0.7851, 0.5625, 0.3282, 0.5746, 0.3507, 0.585, 0.375, 0.5625, 0.375, 0.04894, 0.04894, 0.3315, 0.06519, 1.0, 0.1659, 1.0, 0.8709, 0.8973, 0.8973, 0.4375, 0.2078, 0.4522, 0.1875, 0.5, 0.1875, 0.5, 0.25, 0.4375, 0.25, 0.7233, 0.7233, 0.8769, 0.7515, 0.8769, 0.7568, 0.8342, 0.8342, 0.375, 0.3117, 0.3834, 0.2928, 0.406, 0.25, 0.4375, 0.25, 0.4375, 0.3125, 0.9025, 0.0, 0.9024, 0.1096, 0.5545, 0.0, 0.0314, 0.0, 1.0, 0.0, 1.0, 0.5929, 0.8206, 0.516, 1.0, 0.7158, 0.8074, 0.5391, 0.6742, 0.4255, 0.727, 0.1588, 0.9978, 0.03627])
me_gr_nn_paprika_cell_002.materials.append(mat_material_007)
me_gr_nn_paprika_cell_002.materials.append(mat_material_008)
me_gr_nn_paprika_cell_002.use_remesh_fix_poles = True
me_gr_nn_paprika_cell_002.use_remesh_preserve_attributes = False
me_gr_nn_paprika_cell_002.use_mirror_vertex_groups = False
me_gr_nn_paprika_cell_002.update()
me_gr_nn_paprika_cell_003 = bpy.data.meshes.new('Grønn Paprika_cell.003')
me_gr_nn_paprika_cell_003.from_pydata([(0.0157, 1.753, -0.1738), (-1.075, 0.3169, -0.8311), (0.01512, 1.087, -0.3616), (-0.375, 1.042, 0.00751), (-0.6572, 0.3547, -1.054), (-0.1544, 0.8448, -0.1565), (-1.201, 0.3371, -0.5232), (-0.5142, 1.219, -0.4925), (0.01566, 0.8444, -0.2296), (-0.1148, 1.255, -0.2293), (-0.3646, 1.255, 0.006324), (-0.1157, 1.255, 0.2341), (0.126, 1.255, 0.00736), (-0.2849, 1.256, -0.1563), (0.04834, 1.256, -0.1589), (0.04822, 1.256, 0.1736), (-0.279, 1.256, 0.1739), (-0.1757, 1.753, 0.00669), (0.01499, 1.753, 0.1812), (0.2001, 1.753, 0.007483), (-0.1146, 1.754, -0.1178), (0.1406, 1.754, -0.1199), (0.1405, 1.754, 0.1348), (-0.1101, 1.754, 0.135), (0.1486, 2.043, -0.1504), (0.1482, 2.055, 0.007865), (-0.01815, 2.043, 0.006895), (0.1479, 2.043, 0.1589), (0.3092, 2.043, 0.007586), (0.03506, 2.043, -0.1016), (0.2574, 2.043, -0.1034), (0.2573, 2.043, 0.1185), (0.03896, 2.043, 0.1187), (-0.7766, 0.915, -0.667), (-0.9899, 0.7554, -0.831), (-0.7973, 1.066, 0.007523), (-0.9983, 0.8054, 0.009397), (0.01512, 1.103, -0.5367), (0.01356, 0.796, -0.8404), (-1.111, 0.7139, -0.5035), (-0.831, 1.048, -0.4925), (-0.5909, 0.7274, -1.015), (-0.5349, 1.096, -0.7606), (0.4955, 0.6697, -0.7032), (0.3804, 1.007, -0.7401), (0.4118, 1.038, -0.6772), (0.3662, 0.9592, -0.7831), (0.6547, 1.096, -0.268), (0.5009, 1.122, -0.5001), (0.5103, 1.121, -0.4855), (0.4204, 1.088, -0.1341), (0.506, 1.115, -0.4949), (0.2695, 0.9197, -0.2523), (0.1499, 0.9356, -0.1591), (0.05291, 0.8445, -0.2135), (0.1804, 1.084, 0.007248), (-0.2438, 0.8747, 0.006077), (-0.2036, 0.8446, -0.05627), (-0.2065, 1.027, 0.1737), (0.07671, 1.166, 0.1735), (-0.4721, 1.128, 0.462), (-0.3258, 0.9995, 0.2124), (-0.5682, 1.097, 0.4826), (-0.7597, 0.9848, 0.4598), (-0.07851, 1.138, 0.234), (0.2982, 0.7622, -0.9754), (0.01136, 0.5116, -0.9533), (0.3001, 0.6363, -1.027), (-0.493, 0.3253, -1.056), (-0.2527, 0.8705, 0.006249), (-1.003, 0.7628, 0.3315), (-1.151, 0.2659, -0.1996), (-1.065, 0.4775, 0.01246), (-0.6508, 0.2645, -1.07), (-0.6588, 0.2604, -1.063), (-1.03, 0.08303, -0.8398), (-1.204, -0.02416, -0.5562), (-1.2, -0.02581, -0.5337), (0.3804, 1.007, -0.7401), (0.4118, 1.038, -0.6772), (0.3662, 0.9592, -0.7831), (0.5103, 1.121, -0.4855), (0.6547, 1.096, -0.268), (0.5009, 1.122, -0.5001), (0.4204, 1.088, -0.1341), (0.506, 1.115, -0.4949), (0.2695, 0.9197, -0.2523), (0.05291, 0.8445, -0.2135), (0.1499, 0.9356, -0.1591), (0.1804, 1.084, 0.007248), (-0.2036, 0.8446, -0.05627), (-0.2438, 0.8747, 0.006077), (-0.2065, 1.027, 0.1737), (0.07671, 1.166, 0.1735), (-0.4721, 1.128, 0.462), (-0.3258, 0.9995, 0.2124), (-0.2527, 0.8705, 0.006249), (-0.5682, 1.097, 0.4826), (-0.7597, 0.9848, 0.4598), (-0.07851, 1.138, 0.234), (0.2982, 0.7622, -0.9754), (0.01136, 0.5116, -0.9533), (0.3001, 0.6363, -1.027), (-0.493, 0.3253, -1.056), (-1.003, 0.7628, 0.3315), (-1.065, 0.4775, 0.01246), (-1.151, 0.2659, -0.1996), (-0.6508, 0.2645, -1.07), (-0.6588, 0.2604, -1.063), (-1.03, 0.08303, -0.8398), (-1.204, -0.02416, -0.5562), (-1.2, -0.02581, -0.5337)], [], [(1, 34, 41, 4), (42, 33, 40, 7), (5, 90, 91, 10, 13), (37, 42, 7, 2), (3, 35, 98, 97, 60), (6, 39, 34, 1), (4, 41, 38, 101, 103), (7, 40, 35, 3), (5, 8, 2, 7), (8, 87, 52, 85, 83, 2), (13, 10, 17, 20), (12, 14, 21, 19), (15, 12, 19, 22), (10, 16, 23, 17), (8, 5, 13, 9), (17, 23, 32, 26), (0, 20, 29, 24), (21, 0, 24, 30), (18, 22, 31, 27), (16, 11, 18, 23), (11, 15, 22, 18), (14, 9, 0, 21), (9, 13, 20, 0), (30, 24, 25, 28), (24, 29, 26, 25), (28, 25, 27, 31), (25, 26, 32, 27), (22, 19, 28, 31), (19, 21, 30, 28), (20, 17, 26, 29), (23, 18, 27, 32), (40, 33, 34, 39), (42, 37, 38, 41), (35, 40, 39, 36), (37, 78, 80, 100, 38), (33, 42, 41, 34), (53, 55, 93, 64, 58, 56, 57, 96, 95, 94, 62, 63, 104, 72, 71, 111, 43, 82, 84, 86, 54), (89, 88, 14, 12), (105, 70, 36), (107, 74, 109, 1, 4), (103, 107, 4), (88, 87, 8, 9, 14), (83, 79, 78, 37, 2), (70, 98, 35, 36), (92, 99, 11, 16), (109, 110, 6, 1), (60, 61, 69, 3), (99, 59, 15, 11), (108, 73, 68, 66, 102, 43), (59, 89, 12, 15), (110, 77, 106, 6), (52, 50, 49, 85), (102, 65, 46, 45, 48, 51, 81, 82, 43), (46, 44, 45), (100, 67, 101, 38), (91, 92, 16, 10), (106, 105, 36, 39, 6), (111, 76, 75, 108, 43), (69, 90, 5, 7, 3), (50, 47, 49)])
me_gr_nn_paprika_cell_003.polygons.foreach_set('material_index', [0, 0, 1, 0, 0, 0, 0, 0, 0, 0, 1, 1, 1, 1, 1, 1, 1, 1, 1, 1, 1, 1, 1, 1, 1, 1, 1, 1, 1, 1, 1, 0, 0, 0, 0, 0, 0, 1, 0, 0, 0, 1, 0, 0, 1, 0, 0, 1, 0, 1, 0, 0, 0, 0, 0, 1, 0, 0, 0, 0])
_k = set([(44, 45), (44, 46), (45, 48), (46, 65), (47, 49), (47, 50), (48, 51), (49, 85), (50, 52), (51, 81), (52, 87), (53, 54), (53, 55), (54, 86), (55, 93), (56, 57), (56, 58), (57, 96), (58, 64), (59, 89), (59, 99), (60, 61), (60, 97), (61, 69), (62, 63), (62, 94), (63, 104), (64, 93), (65, 102), (66, 68), (66, 102), (67, 100), (67, 101), (68, 73), (69, 90), (70, 98), (70, 105), (71, 72), (71, 111), (72, 104), (73, 108), (74, 107), (74, 109), (75, 76), (75, 108), (76, 111), (77, 106), (77, 110), (78, 79), (78, 80), (79, 83), (80, 100), (81, 82), (82, 84), (83, 85), (84, 86), (87, 88), (88, 89), (90, 91), (91, 92), (92, 99), (94, 95), (95, 96), (97, 98), (101, 103), (103, 107), (105, 106), (109, 110)])
me_gr_nn_paprika_cell_003.attributes.new('sharp_edge', 'BOOLEAN', 'EDGE').data.foreach_set('value', [ (min(e.vertices), max(e.vertices)) in _k for e in me_gr_nn_paprika_cell_003.edges])
_uv = me_gr_nn_paprika_cell_003.uv_layers.new(name='UVMap')
_uv.uv.foreach_set('vector', [0.5625, 0.25, 0.6044, 0.25, 0.6022, 0.3125, 0.5625, 0.3125, 0.8125, 0.529, 0.8454, 0.5353, 0.8488, 0.5625, 0.8125, 0.5625, 0.7801, 0.5952, 0.7953, 0.6137, 0.8048, 0.6252, 0.8048, 0.6252, 0.7801, 0.5952, 0.75, 0.5351, 0.8125, 0.529, 0.8125, 0.5625, 0.75, 0.5625, 0.8125, 0.625, 0.84, 0.625, 0.8451, 0.6782, 0.8228, 0.6822, 0.8125, 0.6802, 0.5625, 0.1875, 0.6026, 0.1875, 0.6044, 0.25, 0.5625, 0.25, 0.5625, 0.3125, 0.6022, 0.3125, 0.6085, 0.375, 0.5852, 0.375, 0.5625, 0.3279, 0.8125, 0.5625, 0.8488, 0.5625, 0.84, 0.625, 0.8125, 0.625, 0.7801, 0.5952, 0.7493, 0.5728, 0.75, 0.5625, 0.8125, 0.5625, 0.7493, 0.5728, 0.7421, 0.5781, 0.7114, 0.5863, 0.6884, 0.5634, 0.6893, 0.5625, 0.75, 0.5625, 0.7801, 0.5952, 0.8048, 0.6252, 0.8048, 0.6252, 0.7801, 0.5952, 0.6967, 0.6254, 0.7202, 0.595, 0.7202, 0.595, 0.6967, 0.6254, 0.7202, 0.6549, 0.6967, 0.6254, 0.6967, 0.6254, 0.7202, 0.6549, 0.8048, 0.6252, 0.7798, 0.655, 0.7798, 0.655, 0.8048, 0.6252, 0.7493, 0.5728, 0.7801, 0.5952, 0.7801, 0.5952, 0.7493, 0.5728, 0.8048, 0.6252, 0.7798, 0.655, 0.7798, 0.655, 0.8048, 0.6252, 0.7493, 0.5728, 0.7801, 0.5952, 0.7801, 0.5952, 0.7493, 0.5728, 0.7202, 0.595, 0.7493, 0.5728, 0.7493, 0.5728, 0.7202, 0.595, 0.7507, 0.6751, 0.7202, 0.6549, 0.7202, 0.6549, 0.7507, 0.6751, 0.7798, 0.655, 0.7507, 0.6751, 0.7507, 0.6751, 0.7798, 0.655, 0.7507, 0.6751, 0.7202, 0.6549, 0.7202, 0.6549, 0.7507, 0.6751, 0.7202, 0.595, 0.7493, 0.5728, 0.7493, 0.5728, 0.7202, 0.595, 0.7493, 0.5728, 0.7801, 0.5952, 0.7801, 0.5952, 0.7493, 0.5728, 0.7202, 0.595, 0.7493, 0.5728, 0.75, 0.625, 0.6967, 0.6254, 0.7493, 0.5728, 0.7801, 0.5952, 0.8048, 0.6252, 0.75, 0.625, 0.6967, 0.6254, 0.75, 0.625, 0.7507, 0.6751, 0.7202, 0.6549, 0.75, 0.625, 0.8048, 0.6252, 0.7798, 0.655, 0.7507, 0.6751, 0.7202, 0.6549, 0.6967, 0.6254, 0.6967, 0.6254, 0.7202, 0.6549, 0.6967, 0.6254, 0.7202, 0.595, 0.7202, 0.595, 0.6967, 0.6254, 0.7801, 0.5952, 0.8048, 0.6252, 0.8048, 0.6252, 0.7801, 0.5952, 0.7798, 0.655, 0.7507, 0.6751, 0.7507, 0.6751, 0.7798, 0.655, 0.8488, 0.5625, 0.8454, 0.5353, 0.875, 0.507, 0.875, 0.5625, 0.8125, 0.529, 0.75, 0.5351, 0.755, 0.5, 0.8125, 0.5, 0.84, 0.625, 0.8488, 0.5625, 0.875, 0.5625, 0.875, 0.6173, 0.75, 0.5351, 0.7043, 0.5286, 0.7057, 0.5232, 0.7126, 0.5, 0.744, 0.5, 0.8454, 0.5353, 0.8125, 0.529, 0.8143, 0.5, 0.875, 0.5, 0.2979, 0.2208, 0.4073, 0.2332, 0.4986, 0.2999, 0.516, 0.3718, 0.4605, 0.4148, 0.9354, 0.3574, 0.9255, 0.3246, 0.9299, 0.357, 0.4689, 0.4689, 0.6072, 0.5652, 1.0, 0.6073, 0.8671, 0.5837, 0.6421, 0.4978, 0.4241, 0.3149, 0.251, 0.1908, 0.03172, 0.0, 0.0, 0.0, 0.297, 0.0, 0.3502, 0.1149, 0.255, 0.1585, 0.9979, 0.2506, 0.6967, 0.6254, 0.7202, 0.595, 0.7202, 0.595, 0.6967, 0.6254, 0.5831, 0.125, 0.6052, 0.08994, 0.6092, 0.125, 0.5532, 0.3125, 0.5529, 0.3111, 0.5369, 0.25, 0.5625, 0.25, 0.5625, 0.3125, 0.5625, 0.3279, 0.5532, 0.3125, 0.5625, 0.3125, 0.7202, 0.595, 0.7426, 0.5779, 0.7493, 0.5728, 0.7493, 0.5728, 0.7202, 0.595, 0.6893, 0.5625, 0.7004, 0.5379, 0.7043, 0.5286, 0.75, 0.5351, 0.75, 0.5625, 0.875, 0.6627, 0.8451, 0.6782, 0.84, 0.625, 0.875, 0.631, 0.7798, 0.655, 0.7507, 0.6751, 0.7507, 0.6751, 0.7798, 0.655, 0.5369, 0.25, 0.5243, 0.1875, 0.5625, 0.1875, 0.5625, 0.25, 0.8125, 0.6802, 0.8022, 0.6529, 0.8058, 0.6252, 0.8125, 0.625, 0.7507, 0.6751, 0.7202, 0.6549, 0.7202, 0.6549, 0.7507, 0.6751, 0.3409, 0.3409, 0.3493, 0.3289, 0.4545, 0.3541, 0.7657, 0.5423, 1.0, 0.4081, 1.0, 1.0, 0.7202, 0.6549, 0.6967, 0.6254, 0.6967, 0.6254, 0.7202, 0.6549, 0.5243, 0.1875, 0.5244, 0.1851, 0.5625, 0.1499, 0.5625, 0.1875, 0.7114, 0.5863, 0.6875, 0.6077, 0.6875, 0.5648, 0.6884, 0.5634, 0.4081, 0.4081, 0.2499, 0.1559, 0.2319, 0.0, 0.2846, 0.0, 0.4716, 0.1359, 0.496, 0.1657, 0.503, 0.169, 1.0, 0.703, 1.0, 1.0, 0.2319, 0.2319, 0.2639, 0.2533, 0.2846, 0.2846, 0.6053, 0.4097, 0.5935, 0.4101, 0.5852, 0.375, 0.6085, 0.375, 0.8048, 0.6252, 0.7798, 0.655, 0.7798, 0.655, 0.8048, 0.6252, 0.5625, 0.1499, 0.5831, 0.125, 0.6092, 0.125, 0.6026, 0.1875, 0.5625, 0.1875, 1.0, 0.9683, 0.9684, 0.9387, 0.5992, 0.4703, 0.3409, 0.0, 1.0, 0.0, 0.8058, 0.6252, 0.7953, 0.6137, 0.7801, 0.5952, 0.8125, 0.5625, 0.8125, 0.625, 0.6875, 0.6077, 0.6599, 0.592, 0.6875, 0.5648])
me_gr_nn_paprika_cell_003.materials.append(mat_material_007)
me_gr_nn_paprika_cell_003.materials.append(mat_material_008)
me_gr_nn_paprika_cell_003.use_remesh_fix_poles = True
me_gr_nn_paprika_cell_003.use_remesh_preserve_attributes = False
me_gr_nn_paprika_cell_003.use_mirror_vertex_groups = False
me_gr_nn_paprika_cell_003.update()
me_gr_nn_paprika_cell_004 = bpy.data.meshes.new('Grønn Paprika_cell.004')
me_gr_nn_paprika_cell_004.from_pydata([(0.5151, 1.123, -0.5042), (0.6847, 0.9448, -0.7842), (0.8476, 0.7508, -1.009), (0.526, 0.7351, -1.084), (0.5151, 0.9712, -0.8152), (1.037, 0.741, -0.555), (0.7836, 1.095, -0.5165), (0.4978, 0.6703, -0.7034), (0.3819, 1.006, -0.741), (0.3609, 0.9359, -0.8045), (1.032, 0.7502, -0.4667), (0.6751, 1.094, -0.2653), (0.6568, 1.096, -0.269), (0.5028, 1.122, -0.5007), (0.511, 1.121, -0.488), (0.5072, 1.116, -0.4961), (0.8476, 0.4438, -1.048), (0.9444, 0.4717, -0.8524), (1.015, 0.494, -0.704), (1.049, 0.631, -0.5693), (0.5369, 0.5254, -1.126), (0.4573, 0.5601, -1.102), (0.2999, 0.762, -0.9762), (0.3019, 0.6361, -1.027), (0.3819, 1.006, -0.741), (0.3609, 0.9359, -0.8045), (0.6751, 1.094, -0.2653), (1.032, 0.7502, -0.4667), (0.511, 1.121, -0.488), (0.6568, 1.096, -0.269), (0.5028, 1.122, -0.5007), (0.5072, 1.116, -0.4961), (0.8476, 0.4438, -1.048), (0.9444, 0.4717, -0.8524), (1.015, 0.494, -0.704), (1.049, 0.631, -0.5693), (0.5369, 0.5254, -1.126), (0.4573, 0.5601, -1.102), (0.3019, 0.6361, -1.027), (0.2999, 0.762, -0.9762)], [], [(6, 0, 28, 29, 26), (1, 4, 0, 6), (4, 24, 30, 0), (4, 1, 2, 3), (6, 26, 27, 5), (1, 6, 5, 2), (7, 34, 35, 10, 11, 12), (7, 38, 37, 33, 34), (31, 28, 0), (37, 20, 32, 33), (16, 36, 3, 2), (27, 19, 5), (30, 31, 0), (36, 21, 23, 39, 3), (39, 25, 24, 4, 3), (19, 18, 17, 16, 2, 5), (12, 14, 15, 13, 8, 9, 22, 38, 7)])
_k = set([(8, 9), (8, 13), (9, 22), (10, 11), (10, 35), (11, 12), (12, 14), (13, 15), (14, 15), (16, 17), (16, 36), (17, 18), (18, 19), (19, 27), (20, 32), (20, 37), (21, 23), (21, 36), (22, 38), (23, 39), (24, 25), (24, 30), (25, 39), (26, 27), (26, 29), (28, 29), (28, 31), (30, 31), (32, 33), (33, 34), (34, 35), (37, 38)])
me_gr_nn_paprika_cell_004.attributes.new('sharp_edge', 'BOOLEAN', 'EDGE').data.foreach_set('value', [ (min(e.vertices), max(e.vertices)) in _k for e in me_gr_nn_paprika_cell_004.edges])
_uv = me_gr_nn_paprika_cell_004.uv_layers.new(name='UVMap')
_uv.uv.foreach_set('vector', [0.6539, 0.5625, 0.6875, 0.5625, 0.6875, 0.5645, 0.6597, 0.5919, 0.657, 0.5925, 0.6608, 0.5284, 0.6875, 0.5263, 0.6875, 0.5625, 0.6539, 0.5625, 0.6875, 0.5263, 0.7041, 0.5286, 0.689, 0.5625, 0.6875, 0.5625, 0.6875, 0.5263, 0.6608, 0.5284, 0.6282, 0.5, 0.6875, 0.5, 0.6539, 0.5625, 0.657, 0.5925, 0.6034, 0.5723, 0.6023, 0.5625, 0.6608, 0.5284, 0.6539, 0.5625, 0.6023, 0.5625, 0.6042, 0.5, 0.0, 0.0, 0.702, 0.0, 0.7734, 0.09196, 0.7691, 0.162, 0.3222, 0.2992, 0.2967, 0.2967, 0.0, 0.0, 0.5933, 0.0, 1.0, 0.2716, 1.0, 0.7284, 0.702, 0.702, 0.6883, 0.5633, 0.6875, 0.5645, 0.6875, 0.5625, 0.2716, 0.2716, 0.3462, 0.2267, 0.6375, 0.3693, 0.7284, 0.7284, 0.5744, 0.5, 0.5806, 0.4375, 0.6028, 0.4375, 0.6042, 0.5, 0.6034, 0.5723, 0.5907, 0.5625, 0.6023, 0.5625, 0.689, 0.5625, 0.6883, 0.5633, 0.6875, 0.5625, 0.5806, 0.4375, 0.5849, 0.4285, 0.5934, 0.4103, 0.6053, 0.4099, 0.6028, 0.4375, 0.7124, 0.5, 0.7062, 0.5206, 0.7041, 0.5286, 0.6875, 0.5263, 0.6875, 0.5, 0.5907, 0.5625, 0.5768, 0.5468, 0.5757, 0.5267, 0.5744, 0.5, 0.6042, 0.5, 0.6023, 0.5625, 1.0, 0.2967, 0.8782, 0.1925, 0.8767, 0.1876, 0.8716, 0.1863, 0.8106, 0.04495, 1.0, 0.1852, 0.5813, 0.08075, 0.4067, 0.0, 1.0, 0.0])
me_gr_nn_paprika_cell_004.materials.append(mat_material_007)
me_gr_nn_paprika_cell_004.materials.append(mat_material_008)
me_gr_nn_paprika_cell_004.use_remesh_fix_poles = True
me_gr_nn_paprika_cell_004.use_remesh_preserve_attributes = False
me_gr_nn_paprika_cell_004.use_mirror_vertex_groups = False
me_gr_nn_paprika_cell_004.update()

# ---- objects
ob_gr_nn_paprika_cell = bpy.data.objects.new('Grønn Paprika_cell', me_gr_nn_paprika_cell_006)
ob_gr_nn_paprika_cell_001 = bpy.data.objects.new('Grønn Paprika_cell.001', me_gr_nn_paprika_cell_007)
ob_gr_nn_paprika_cell_002 = bpy.data.objects.new('Grønn Paprika_cell.002', me_gr_nn_paprika_cell_001)
ob_gr_nn_paprika_cell_003 = bpy.data.objects.new('Grønn Paprika_cell.003', me_gr_nn_paprika_cell_002)
ob_gr_nn_paprika_cell_004 = bpy.data.objects.new('Grønn Paprika_cell.004', me_gr_nn_paprika_cell_003)
ob_gr_nn_paprika_cell_005 = bpy.data.objects.new('Grønn Paprika_cell.005', me_gr_nn_paprika_cell_004)

# ---- transforms, parenting, visibility, modifiers, constraints
ob_gr_nn_paprika_cell.location = (0.0, 0.0, 0.0)
ob_gr_nn_paprika_cell.rotation_euler = (1.571, -0.0, 0.0)
ob_gr_nn_paprika_cell.lineart.crease_threshold = 0.0
ob_gr_nn_paprika_cell_001.location = (0.0, 0.0, 0.0)
ob_gr_nn_paprika_cell_001.rotation_euler = (1.571, -0.0, 0.0)
ob_gr_nn_paprika_cell_001.lineart.crease_threshold = 0.0
ob_gr_nn_paprika_cell_002.location = (0.0, 0.0, 0.0)
ob_gr_nn_paprika_cell_002.rotation_euler = (1.571, -0.0, 0.0)
ob_gr_nn_paprika_cell_002.lineart.crease_threshold = 0.0
ob_gr_nn_paprika_cell_003.location = (0.0, 0.0, 0.0)
ob_gr_nn_paprika_cell_003.rotation_euler = (1.571, -0.0, 0.0)
ob_gr_nn_paprika_cell_003.lineart.crease_threshold = 0.0
ob_gr_nn_paprika_cell_004.location = (0.0, 0.0, 0.0)
ob_gr_nn_paprika_cell_004.rotation_euler = (1.571, -0.0, 0.0)
ob_gr_nn_paprika_cell_004.lineart.crease_threshold = 0.0
ob_gr_nn_paprika_cell_005.location = (0.0, 0.0, 0.0)
ob_gr_nn_paprika_cell_005.rotation_euler = (1.571, -0.0, 0.0)
ob_gr_nn_paprika_cell_005.lineart.crease_threshold = 0.0

# ---- collection membership
col_collection.objects.link(ob_gr_nn_paprika_cell)
col_collection.objects.link(ob_gr_nn_paprika_cell_001)
col_collection.objects.link(ob_gr_nn_paprika_cell_002)
col_collection.objects.link(ob_gr_nn_paprika_cell_003)
col_collection.objects.link(ob_gr_nn_paprika_cell_004)
col_collection.objects.link(ob_gr_nn_paprika_cell_005)

# ---- scene / render settings (as saved in the file)
scene.frame_start = 1; scene.frame_end = 250; scene.frame_set(1)
scene.render.engine = 'BLENDER_EEVEE_NEXT'
scene.cycles.use_denoising = False
scene.cycles.samples = 128
scene.cycles.sampling_pattern = 'TABULATED_SOBOL'
scene.cycles.use_adaptive_sampling = False
scene.cycles.use_light_tree = False
scene.view_settings.view_transform = 'Filmic'
bpy.context.view_layer.update()

# ---- added for rendering (the .blend has no active camera and no usable light): camera, sun
cam_auto = bpy.data.cameras.new('AutoCamera')
cam_auto.lens = 50.0
cam_auto.sensor_width = 36.0
cam_auto.clip_end = 1000.0
ob_auto_camera = bpy.data.objects.new('AutoCamera', cam_auto)
scene.collection.objects.link(ob_auto_camera)
ob_auto_camera.location = (4.36944, -5.25612, 3.90461)
ob_auto_camera.rotation_euler = (1.09748, -7.21219e-08, 0.694738)
scene.camera = ob_auto_camera
light_auto_sun = bpy.data.lights.new('AutoSun', 'SUN')
light_auto_sun.energy = 3.0
light_auto_sun.angle = 0.0523599
ob_auto_sun = bpy.data.objects.new('AutoSun', light_auto_sun)
scene.collection.objects.link(ob_auto_sun)
ob_auto_sun.rotation_euler = (0.872665, 0.174533, 0.523599)
bpy.context.view_layer.update()
